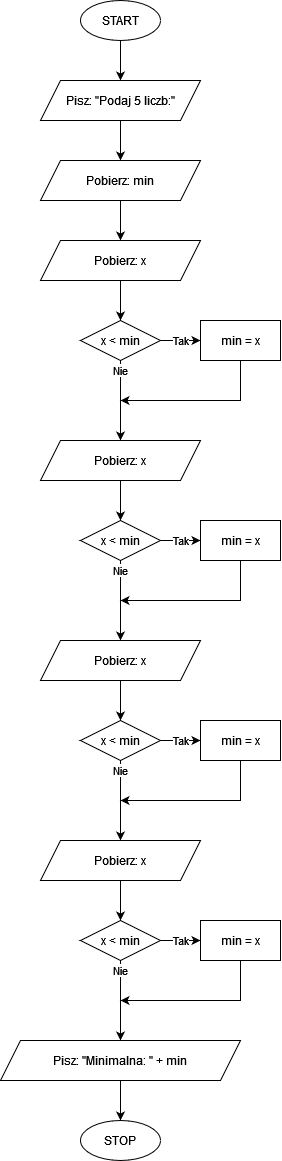

The diagram above was exported from draw.io. Its source (the exported page's mxGraphModel, read from the mxfile embedded in the PNG):
<mxGraphModel dx="777" dy="1270" grid="1" gridSize="10" guides="1" tooltips="1" connect="1" arrows="1" fold="1" page="1" pageScale="1" pageWidth="850" pageHeight="1100" math="0" shadow="0">
  <root>
    <mxCell id="0" />
    <mxCell id="1" parent="0" />
    <mxCell id="QNc5dtCl2JaBblSXM-Zi-4" value="" style="edgeStyle=orthogonalEdgeStyle;rounded=0;orthogonalLoop=1;jettySize=auto;html=1;" edge="1" parent="1" source="QNc5dtCl2JaBblSXM-Zi-2" target="QNc5dtCl2JaBblSXM-Zi-3">
      <mxGeometry relative="1" as="geometry" />
    </mxCell>
    <mxCell id="QNc5dtCl2JaBblSXM-Zi-2" value="START" style="ellipse;whiteSpace=wrap;html=1;" vertex="1" parent="1">
      <mxGeometry x="200" y="360" width="80" height="40" as="geometry" />
    </mxCell>
    <mxCell id="QNc5dtCl2JaBblSXM-Zi-6" value="" style="edgeStyle=orthogonalEdgeStyle;rounded=0;orthogonalLoop=1;jettySize=auto;html=1;" edge="1" parent="1" source="QNc5dtCl2JaBblSXM-Zi-3" target="QNc5dtCl2JaBblSXM-Zi-5">
      <mxGeometry relative="1" as="geometry" />
    </mxCell>
    <mxCell id="QNc5dtCl2JaBblSXM-Zi-3" value="Pisz: &quot;Podaj 5 liczb:&quot;" style="shape=parallelogram;perimeter=parallelogramPerimeter;whiteSpace=wrap;html=1;fixedSize=1;" vertex="1" parent="1">
      <mxGeometry x="160" y="440" width="160" height="40" as="geometry" />
    </mxCell>
    <mxCell id="QNc5dtCl2JaBblSXM-Zi-8" value="" style="edgeStyle=orthogonalEdgeStyle;rounded=0;orthogonalLoop=1;jettySize=auto;html=1;" edge="1" parent="1" source="QNc5dtCl2JaBblSXM-Zi-5" target="QNc5dtCl2JaBblSXM-Zi-7">
      <mxGeometry relative="1" as="geometry" />
    </mxCell>
    <mxCell id="QNc5dtCl2JaBblSXM-Zi-5" value="Pobierz: min" style="shape=parallelogram;perimeter=parallelogramPerimeter;whiteSpace=wrap;html=1;fixedSize=1;" vertex="1" parent="1">
      <mxGeometry x="160" y="520" width="160" height="40" as="geometry" />
    </mxCell>
    <mxCell id="QNc5dtCl2JaBblSXM-Zi-10" value="" style="edgeStyle=orthogonalEdgeStyle;rounded=0;orthogonalLoop=1;jettySize=auto;html=1;" edge="1" parent="1" source="QNc5dtCl2JaBblSXM-Zi-7" target="QNc5dtCl2JaBblSXM-Zi-9">
      <mxGeometry relative="1" as="geometry" />
    </mxCell>
    <mxCell id="QNc5dtCl2JaBblSXM-Zi-7" value="Pobierz: x" style="shape=parallelogram;perimeter=parallelogramPerimeter;whiteSpace=wrap;html=1;fixedSize=1;" vertex="1" parent="1">
      <mxGeometry x="160" y="600" width="160" height="40" as="geometry" />
    </mxCell>
    <mxCell id="QNc5dtCl2JaBblSXM-Zi-12" value="Tak" style="edgeStyle=orthogonalEdgeStyle;rounded=0;orthogonalLoop=1;jettySize=auto;html=1;" edge="1" parent="1" source="QNc5dtCl2JaBblSXM-Zi-9" target="QNc5dtCl2JaBblSXM-Zi-11">
      <mxGeometry relative="1" as="geometry" />
    </mxCell>
    <mxCell id="QNc5dtCl2JaBblSXM-Zi-14" value="Nie" style="edgeStyle=orthogonalEdgeStyle;rounded=0;orthogonalLoop=1;jettySize=auto;html=1;" edge="1" parent="1" source="QNc5dtCl2JaBblSXM-Zi-9" target="QNc5dtCl2JaBblSXM-Zi-13">
      <mxGeometry x="-0.75" relative="1" as="geometry">
        <Array as="points">
          <mxPoint x="240" y="740" />
          <mxPoint x="240" y="740" />
        </Array>
        <mxPoint as="offset" />
      </mxGeometry>
    </mxCell>
    <mxCell id="QNc5dtCl2JaBblSXM-Zi-9" value="x &amp;lt; min" style="rhombus;whiteSpace=wrap;html=1;" vertex="1" parent="1">
      <mxGeometry x="200" y="680" width="80" height="40" as="geometry" />
    </mxCell>
    <mxCell id="QNc5dtCl2JaBblSXM-Zi-11" value="min = x" style="whiteSpace=wrap;html=1;" vertex="1" parent="1">
      <mxGeometry x="320" y="680" width="80" height="40" as="geometry" />
    </mxCell>
    <mxCell id="QNc5dtCl2JaBblSXM-Zi-13" value="Pobierz: x" style="shape=parallelogram;perimeter=parallelogramPerimeter;whiteSpace=wrap;html=1;fixedSize=1;" vertex="1" parent="1">
      <mxGeometry x="160" y="800" width="160" height="40" as="geometry" />
    </mxCell>
    <mxCell id="QNc5dtCl2JaBblSXM-Zi-15" value="" style="endArrow=classic;html=1;rounded=0;exitX=0.5;exitY=1;exitDx=0;exitDy=0;" edge="1" parent="1" source="QNc5dtCl2JaBblSXM-Zi-11">
      <mxGeometry width="50" height="50" relative="1" as="geometry">
        <mxPoint x="260" y="850" as="sourcePoint" />
        <mxPoint x="240" y="760" as="targetPoint" />
        <Array as="points">
          <mxPoint x="360" y="760" />
        </Array>
      </mxGeometry>
    </mxCell>
    <mxCell id="QNc5dtCl2JaBblSXM-Zi-16" value="" style="edgeStyle=orthogonalEdgeStyle;rounded=0;orthogonalLoop=1;jettySize=auto;html=1;" edge="1" target="QNc5dtCl2JaBblSXM-Zi-19" parent="1">
      <mxGeometry relative="1" as="geometry">
        <mxPoint x="240" y="840" as="sourcePoint" />
      </mxGeometry>
    </mxCell>
    <mxCell id="QNc5dtCl2JaBblSXM-Zi-17" value="Tak" style="edgeStyle=orthogonalEdgeStyle;rounded=0;orthogonalLoop=1;jettySize=auto;html=1;" edge="1" source="QNc5dtCl2JaBblSXM-Zi-19" target="QNc5dtCl2JaBblSXM-Zi-20" parent="1">
      <mxGeometry relative="1" as="geometry" />
    </mxCell>
    <mxCell id="QNc5dtCl2JaBblSXM-Zi-18" value="Nie" style="edgeStyle=orthogonalEdgeStyle;rounded=0;orthogonalLoop=1;jettySize=auto;html=1;" edge="1" source="QNc5dtCl2JaBblSXM-Zi-19" target="QNc5dtCl2JaBblSXM-Zi-21" parent="1">
      <mxGeometry x="-0.75" relative="1" as="geometry">
        <Array as="points">
          <mxPoint x="240" y="940" />
          <mxPoint x="240" y="940" />
        </Array>
        <mxPoint as="offset" />
      </mxGeometry>
    </mxCell>
    <mxCell id="QNc5dtCl2JaBblSXM-Zi-19" value="x &amp;lt; min" style="rhombus;whiteSpace=wrap;html=1;" vertex="1" parent="1">
      <mxGeometry x="200" y="880" width="80" height="40" as="geometry" />
    </mxCell>
    <mxCell id="QNc5dtCl2JaBblSXM-Zi-20" value="min = x" style="whiteSpace=wrap;html=1;" vertex="1" parent="1">
      <mxGeometry x="320" y="880" width="80" height="40" as="geometry" />
    </mxCell>
    <mxCell id="QNc5dtCl2JaBblSXM-Zi-21" value="Pobierz: x" style="shape=parallelogram;perimeter=parallelogramPerimeter;whiteSpace=wrap;html=1;fixedSize=1;" vertex="1" parent="1">
      <mxGeometry x="160" y="1000" width="160" height="40" as="geometry" />
    </mxCell>
    <mxCell id="QNc5dtCl2JaBblSXM-Zi-22" value="" style="endArrow=classic;html=1;rounded=0;exitX=0.5;exitY=1;exitDx=0;exitDy=0;" edge="1" source="QNc5dtCl2JaBblSXM-Zi-20" parent="1">
      <mxGeometry width="50" height="50" relative="1" as="geometry">
        <mxPoint x="260" y="1050" as="sourcePoint" />
        <mxPoint x="240" y="960" as="targetPoint" />
        <Array as="points">
          <mxPoint x="360" y="960" />
        </Array>
      </mxGeometry>
    </mxCell>
    <mxCell id="QNc5dtCl2JaBblSXM-Zi-23" value="" style="edgeStyle=orthogonalEdgeStyle;rounded=0;orthogonalLoop=1;jettySize=auto;html=1;" edge="1" target="QNc5dtCl2JaBblSXM-Zi-26" parent="1">
      <mxGeometry relative="1" as="geometry">
        <mxPoint x="240" y="1040" as="sourcePoint" />
      </mxGeometry>
    </mxCell>
    <mxCell id="QNc5dtCl2JaBblSXM-Zi-24" value="Tak" style="edgeStyle=orthogonalEdgeStyle;rounded=0;orthogonalLoop=1;jettySize=auto;html=1;" edge="1" source="QNc5dtCl2JaBblSXM-Zi-26" target="QNc5dtCl2JaBblSXM-Zi-27" parent="1">
      <mxGeometry relative="1" as="geometry" />
    </mxCell>
    <mxCell id="QNc5dtCl2JaBblSXM-Zi-25" value="Nie" style="edgeStyle=orthogonalEdgeStyle;rounded=0;orthogonalLoop=1;jettySize=auto;html=1;" edge="1" source="QNc5dtCl2JaBblSXM-Zi-26" target="QNc5dtCl2JaBblSXM-Zi-28" parent="1">
      <mxGeometry x="-0.75" relative="1" as="geometry">
        <Array as="points">
          <mxPoint x="240" y="1140" />
          <mxPoint x="240" y="1140" />
        </Array>
        <mxPoint as="offset" />
      </mxGeometry>
    </mxCell>
    <mxCell id="QNc5dtCl2JaBblSXM-Zi-26" value="x &amp;lt; min" style="rhombus;whiteSpace=wrap;html=1;" vertex="1" parent="1">
      <mxGeometry x="200" y="1080" width="80" height="40" as="geometry" />
    </mxCell>
    <mxCell id="QNc5dtCl2JaBblSXM-Zi-27" value="min = x" style="whiteSpace=wrap;html=1;" vertex="1" parent="1">
      <mxGeometry x="320" y="1080" width="80" height="40" as="geometry" />
    </mxCell>
    <mxCell id="QNc5dtCl2JaBblSXM-Zi-28" value="Pobierz: x" style="shape=parallelogram;perimeter=parallelogramPerimeter;whiteSpace=wrap;html=1;fixedSize=1;" vertex="1" parent="1">
      <mxGeometry x="160" y="1200" width="160" height="40" as="geometry" />
    </mxCell>
    <mxCell id="QNc5dtCl2JaBblSXM-Zi-29" value="" style="endArrow=classic;html=1;rounded=0;exitX=0.5;exitY=1;exitDx=0;exitDy=0;" edge="1" source="QNc5dtCl2JaBblSXM-Zi-27" parent="1">
      <mxGeometry width="50" height="50" relative="1" as="geometry">
        <mxPoint x="260" y="1250" as="sourcePoint" />
        <mxPoint x="240" y="1160" as="targetPoint" />
        <Array as="points">
          <mxPoint x="360" y="1160" />
        </Array>
      </mxGeometry>
    </mxCell>
    <mxCell id="QNc5dtCl2JaBblSXM-Zi-30" value="" style="edgeStyle=orthogonalEdgeStyle;rounded=0;orthogonalLoop=1;jettySize=auto;html=1;" edge="1" target="QNc5dtCl2JaBblSXM-Zi-33" parent="1">
      <mxGeometry relative="1" as="geometry">
        <mxPoint x="240" y="1240" as="sourcePoint" />
      </mxGeometry>
    </mxCell>
    <mxCell id="QNc5dtCl2JaBblSXM-Zi-31" value="Tak" style="edgeStyle=orthogonalEdgeStyle;rounded=0;orthogonalLoop=1;jettySize=auto;html=1;" edge="1" source="QNc5dtCl2JaBblSXM-Zi-33" target="QNc5dtCl2JaBblSXM-Zi-34" parent="1">
      <mxGeometry relative="1" as="geometry" />
    </mxCell>
    <mxCell id="QNc5dtCl2JaBblSXM-Zi-32" value="Nie" style="edgeStyle=orthogonalEdgeStyle;rounded=0;orthogonalLoop=1;jettySize=auto;html=1;" edge="1" source="QNc5dtCl2JaBblSXM-Zi-33" target="QNc5dtCl2JaBblSXM-Zi-35" parent="1">
      <mxGeometry x="-0.75" relative="1" as="geometry">
        <Array as="points">
          <mxPoint x="240" y="1340" />
          <mxPoint x="240" y="1340" />
        </Array>
        <mxPoint as="offset" />
      </mxGeometry>
    </mxCell>
    <mxCell id="QNc5dtCl2JaBblSXM-Zi-33" value="x &amp;lt; min" style="rhombus;whiteSpace=wrap;html=1;" vertex="1" parent="1">
      <mxGeometry x="200" y="1280" width="80" height="40" as="geometry" />
    </mxCell>
    <mxCell id="QNc5dtCl2JaBblSXM-Zi-34" value="min = x" style="whiteSpace=wrap;html=1;" vertex="1" parent="1">
      <mxGeometry x="320" y="1280" width="80" height="40" as="geometry" />
    </mxCell>
    <mxCell id="QNc5dtCl2JaBblSXM-Zi-38" value="" style="edgeStyle=orthogonalEdgeStyle;rounded=0;orthogonalLoop=1;jettySize=auto;html=1;" edge="1" parent="1" source="QNc5dtCl2JaBblSXM-Zi-35" target="QNc5dtCl2JaBblSXM-Zi-37">
      <mxGeometry relative="1" as="geometry" />
    </mxCell>
    <mxCell id="QNc5dtCl2JaBblSXM-Zi-35" value="Pisz: &quot;Minimalna: &quot; + min" style="shape=parallelogram;perimeter=parallelogramPerimeter;whiteSpace=wrap;html=1;fixedSize=1;" vertex="1" parent="1">
      <mxGeometry x="120" y="1400" width="240" height="40" as="geometry" />
    </mxCell>
    <mxCell id="QNc5dtCl2JaBblSXM-Zi-36" value="" style="endArrow=classic;html=1;rounded=0;exitX=0.5;exitY=1;exitDx=0;exitDy=0;" edge="1" source="QNc5dtCl2JaBblSXM-Zi-34" parent="1">
      <mxGeometry width="50" height="50" relative="1" as="geometry">
        <mxPoint x="260" y="1450" as="sourcePoint" />
        <mxPoint x="240" y="1360" as="targetPoint" />
        <Array as="points">
          <mxPoint x="360" y="1360" />
        </Array>
      </mxGeometry>
    </mxCell>
    <mxCell id="QNc5dtCl2JaBblSXM-Zi-37" value="STOP" style="ellipse;whiteSpace=wrap;html=1;" vertex="1" parent="1">
      <mxGeometry x="200" y="1480" width="80" height="40" as="geometry" />
    </mxCell>
  </root>
</mxGraphModel>